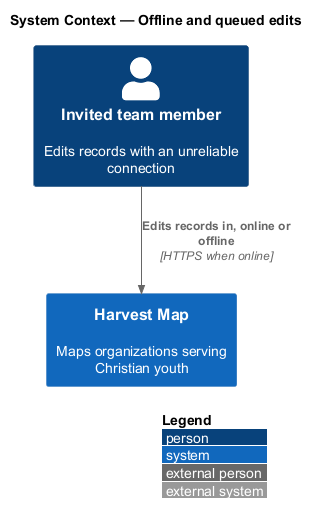

The diagram above was rendered by PlantUML. Its source (embedded in the PNG):
@startuml
!include <C4/C4_Context>
LAYOUT_WITH_LEGEND()
title System Context — Offline and queued edits

Person(member, "Invited team member", "Edits records with an unreliable connection")
System(hm, "Harvest Map", "Maps organizations serving Christian youth")

Rel(member, hm, "Edits records in, online or offline", "HTTPS when online")
@enduml